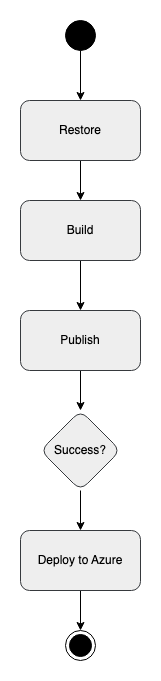

The diagram above was exported from draw.io. Its source (the exported page's mxGraphModel, read from the mxfile embedded in the PNG):
<mxGraphModel dx="907" dy="649" grid="1" gridSize="10" guides="1" tooltips="1" connect="1" arrows="1" fold="1" page="1" pageScale="1" pageWidth="827" pageHeight="1169" math="0" shadow="0">
  <root>
    <mxCell id="0" />
    <mxCell id="1" parent="0" />
    <mxCell id="QKoxHB3r1W-_VtRxfIZ--11" value="" style="edgeStyle=orthogonalEdgeStyle;rounded=0;orthogonalLoop=1;jettySize=auto;html=1;" parent="1" source="QKoxHB3r1W-_VtRxfIZ--1" target="QKoxHB3r1W-_VtRxfIZ--10" edge="1">
      <mxGeometry relative="1" as="geometry" />
    </mxCell>
    <mxCell id="QKoxHB3r1W-_VtRxfIZ--1" value="Build" style="rounded=1;whiteSpace=wrap;html=1;fillColor=#eeeeee;strokeColor=#36393d;" parent="1" vertex="1">
      <mxGeometry x="280" y="190" width="120" height="60" as="geometry" />
    </mxCell>
    <mxCell id="QKoxHB3r1W-_VtRxfIZ--7" value="" style="edgeStyle=orthogonalEdgeStyle;rounded=0;orthogonalLoop=1;jettySize=auto;html=1;" parent="1" source="QKoxHB3r1W-_VtRxfIZ--4" target="QKoxHB3r1W-_VtRxfIZ--6" edge="1">
      <mxGeometry relative="1" as="geometry" />
    </mxCell>
    <mxCell id="QKoxHB3r1W-_VtRxfIZ--4" value="Success?" style="rhombus;whiteSpace=wrap;html=1;fillColor=#eeeeee;strokeColor=#36393d;rounded=1;" parent="1" vertex="1">
      <mxGeometry x="300" y="400" width="80" height="80" as="geometry" />
    </mxCell>
    <mxCell id="QKoxHB3r1W-_VtRxfIZ--18" value="" style="edgeStyle=orthogonalEdgeStyle;rounded=0;orthogonalLoop=1;jettySize=auto;html=1;" parent="1" source="QKoxHB3r1W-_VtRxfIZ--6" target="QKoxHB3r1W-_VtRxfIZ--17" edge="1">
      <mxGeometry relative="1" as="geometry" />
    </mxCell>
    <mxCell id="QKoxHB3r1W-_VtRxfIZ--6" value="Deploy to Azure" style="whiteSpace=wrap;html=1;fillColor=#eeeeee;strokeColor=#36393d;rounded=1;" parent="1" vertex="1">
      <mxGeometry x="280" y="520" width="120" height="60" as="geometry" />
    </mxCell>
    <mxCell id="QKoxHB3r1W-_VtRxfIZ--12" value="" style="edgeStyle=orthogonalEdgeStyle;rounded=0;orthogonalLoop=1;jettySize=auto;html=1;" parent="1" source="QKoxHB3r1W-_VtRxfIZ--10" target="QKoxHB3r1W-_VtRxfIZ--4" edge="1">
      <mxGeometry relative="1" as="geometry" />
    </mxCell>
    <mxCell id="QKoxHB3r1W-_VtRxfIZ--10" value="Publish" style="rounded=1;whiteSpace=wrap;html=1;fillColor=#eeeeee;strokeColor=#36393d;" parent="1" vertex="1">
      <mxGeometry x="280" y="300" width="120" height="60" as="geometry" />
    </mxCell>
    <mxCell id="QKoxHB3r1W-_VtRxfIZ--16" value="" style="edgeStyle=orthogonalEdgeStyle;rounded=0;orthogonalLoop=1;jettySize=auto;html=1;" parent="1" source="QKoxHB3r1W-_VtRxfIZ--13" target="QKoxHB3r1W-_VtRxfIZ--1" edge="1">
      <mxGeometry relative="1" as="geometry" />
    </mxCell>
    <mxCell id="QKoxHB3r1W-_VtRxfIZ--13" value="Restore" style="rounded=1;whiteSpace=wrap;html=1;fillColor=#eeeeee;strokeColor=#36393d;" parent="1" vertex="1">
      <mxGeometry x="280" y="90" width="120" height="60" as="geometry" />
    </mxCell>
    <mxCell id="QKoxHB3r1W-_VtRxfIZ--15" value="" style="edgeStyle=orthogonalEdgeStyle;rounded=0;orthogonalLoop=1;jettySize=auto;html=1;" parent="1" source="QKoxHB3r1W-_VtRxfIZ--14" target="QKoxHB3r1W-_VtRxfIZ--13" edge="1">
      <mxGeometry relative="1" as="geometry" />
    </mxCell>
    <mxCell id="QKoxHB3r1W-_VtRxfIZ--14" value="" style="ellipse;fillColor=strokeColor;html=1;" parent="1" vertex="1">
      <mxGeometry x="325" y="10" width="30" height="30" as="geometry" />
    </mxCell>
    <mxCell id="QKoxHB3r1W-_VtRxfIZ--17" value="" style="ellipse;html=1;shape=endState;fillColor=strokeColor;" parent="1" vertex="1">
      <mxGeometry x="325" y="620" width="30" height="30" as="geometry" />
    </mxCell>
  </root>
</mxGraphModel>